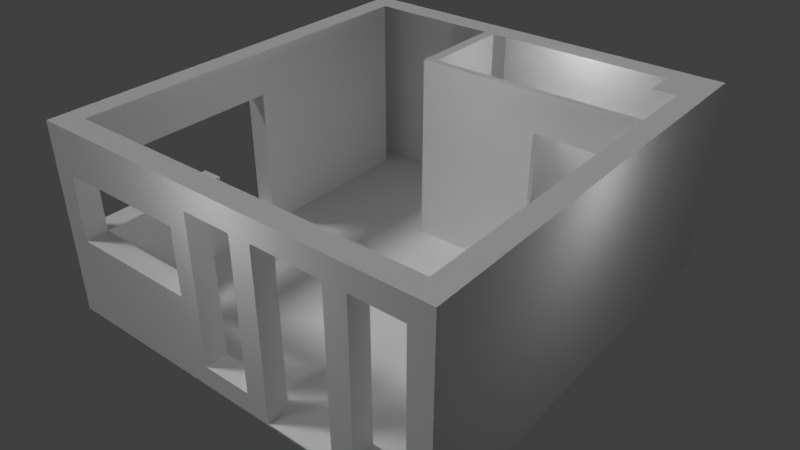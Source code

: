 # Source: margo_lakasa.blend  (saved by Blender 2.79.0; exported with 4.5.12 LTS)
import bpy
from mathutils import Matrix  # noqa: F401  (used for matrix-valued properties, if any)

bpy.ops.wm.read_factory_settings(use_empty=True)
scene = bpy.context.scene
scene.name = 'Scene'

# ---- collections
col_collection_1 = bpy.data.collections.new('Collection 1'); scene.collection.children.link(col_collection_1)

# ---- materials (node trees are filled in below, after node groups)
mat_material = bpy.data.materials.new('Material')
mat_material.alpha_threshold = 0.0
mat_material.use_transparent_shadow = False
mat_material.roughness = 0.5
mat_material.line_color = (0.0, 0.0, 0.0, 1.0)

# ---- material node trees

# ---- world
world_world = bpy.data.worlds.new('World'); scene.world = world_world
world_world.color = (0.05088, 0.05088, 0.05088)
world_world.use_sun_shadow = False
world_world.sun_shadow_jitter_overblur = 0.0
world_world.cycles.sampling_method = 'MANUAL'

# ---- cameras
cam_camera = bpy.data.cameras.new('Camera')
cam_camera.clip_end = 100.0
cam_camera.lens = 35.0
cam_camera.sensor_width = 32.0
cam_camera.sensor_height = 18.0
cam_camera.ortho_scale = 7.314
cam_camera.dof.focus_distance = 0.0
cam_camera.dof.aperture_fstop = 128.0

# ---- lights
light_lamp_004 = bpy.data.lights.new('Lamp.004', 'POINT')
light_lamp_004.transmission_factor = 0.0
light_lamp_004.cutoff_distance = 30.0
light_lamp_004.energy = 20.0
light_lamp_004.shadow_buffer_clip_start = 1.001
light_lamp_004.shadow_soft_size = 0.1
light_lamp_004.shadow_maximum_resolution = 0.006
light_lamp_004.use_absolute_resolution = True
light_lamp_003 = bpy.data.lights.new('Lamp.003', 'POINT')
light_lamp_003.transmission_factor = 0.0
light_lamp_003.cutoff_distance = 30.0
light_lamp_003.energy = 20.0
light_lamp_003.shadow_buffer_clip_start = 1.001
light_lamp_003.shadow_soft_size = 0.1
light_lamp_003.shadow_maximum_resolution = 0.006
light_lamp_003.use_absolute_resolution = True
light_lamp_002 = bpy.data.lights.new('Lamp.002', 'POINT')
light_lamp_002.transmission_factor = 0.0
light_lamp_002.cutoff_distance = 30.0
light_lamp_002.energy = 20.0
light_lamp_002.shadow_buffer_clip_start = 1.001
light_lamp_002.shadow_soft_size = 0.1
light_lamp_002.shadow_maximum_resolution = 0.006
light_lamp_002.use_absolute_resolution = True
light_lamp_001 = bpy.data.lights.new('Lamp.001', 'POINT')
light_lamp_001.transmission_factor = 0.0
light_lamp_001.cutoff_distance = 30.0
light_lamp_001.energy = 20.0
light_lamp_001.shadow_buffer_clip_start = 1.001
light_lamp_001.shadow_soft_size = 0.1
light_lamp_001.shadow_maximum_resolution = 0.006
light_lamp_001.use_absolute_resolution = True
light_lamp = bpy.data.lights.new('Lamp', 'SUN')
light_lamp.transmission_factor = 0.0
light_lamp.cutoff_distance = 30.0
light_lamp.angle = 0.1993
light_lamp.energy = 1.0
light_lamp.shadow_buffer_clip_start = 1.001
light_lamp.shadow_soft_size = 0.1
light_lamp.shadow_cascade_max_distance = 1000.0

# ---- meshes
me_cube = bpy.data.meshes.new('Cube')
me_cube.from_pydata([(-0.8003, 3.461, 1.349), (-0.8003, 2.061, 1.349), (2.27, 2.061, -1.301), (-2.65, 3.461, -1.301), (-2.65, 3.461, 1.349), (2.27, 2.061, 1.349), (-0.8003, 3.461, -1.301), (-2.65, -1.819, 1.349), (2.279, -1.819, -1.301), (2.279, -1.819, 1.349), (2.27, 2.151, -1.301), (-0.8003, 2.061, -1.301), (-2.65, -1.819, -1.301), (0.9197, 2.061, 0.7989), (1.83, 2.061, 0.7989), (1.83, 2.061, -1.276), (0.9197, 2.061, -1.276), (0.9197, 2.151, -1.276), (1.83, 2.151, -1.276), (1.83, 2.151, 0.7989), (0.9197, 2.151, 0.7989), (2.27, 2.151, 1.349), (2.27, 3.031, -1.301), (2.27, 3.031, 1.349), (1.95, 3.031, -1.301), (1.95, 3.031, 1.349), (-0.6503, 3.461, -1.301), (-0.6503, 3.461, 1.349), (1.95, 3.461, 1.349), (1.95, 3.461, -1.301), (-0.6503, 2.151, -1.301), (-0.6503, 2.151, 1.349), (2.279, -1.819, -1.011), (1.609, -1.819, -1.011), (2.279, -1.819, 1.039), (1.609, -1.819, 1.039), (2.279, -2.119, -1.011), (1.609, -2.119, -1.011), (2.279, -2.119, 1.039), (1.609, -2.119, 1.039), (0.06871, -1.819, -1.011), (-0.6013, -1.819, -1.011), (0.06871, -1.819, 1.039), (-0.6013, -1.819, 1.039), (0.06871, -2.119, -1.011), (-0.6013, -2.119, -1.011), (0.06871, -2.119, 1.039), (-0.6013, -2.119, 1.039), (1.309, -1.819, -1.277), (0.3687, -1.819, -1.277), (1.309, -1.819, 1.045), (0.3687, -1.819, 1.045), (1.309, -2.119, -1.277), (0.3687, -2.119, -1.277), (1.309, -2.119, 1.045), (0.3687, -2.119, 1.045), (-2.65, -1.819, 0.7489), (-0.8703, -1.819, 0.7489), (-2.65, -1.819, -0.1511), (-0.8703, -1.819, -0.1511), (-2.65, -2.119, 0.7489), (-0.8703, -2.119, 0.7489), (-2.65, -2.119, -0.1511), (-0.8703, -2.119, -0.1511), (-2.65, -0.03879, 0.7489), (-2.65, -0.03879, -0.1511), (-2.95, -1.819, 0.7489), (-2.95, -1.819, -0.1511), (-2.95, -0.03879, 0.7489), (-2.95, -0.03879, -0.1511), (-2.65, 0.8612, 0.7489), (-2.95, 0.8612, 0.7489), (-2.65, 0.8612, -1.031), (-2.95, 0.8612, -1.031), (-2.65, -0.03879, -1.031), (-2.95, -0.03879, -1.031), (-2.95, -1.819, 1.349), (-2.95, 3.461, -1.301), (-2.95, 3.461, 1.349), (-2.95, -1.819, -1.301), (-2.65, -2.119, 1.349), (2.279, -2.119, -1.301), (2.279, -2.119, 1.349), (-2.65, -2.119, -1.301), (-2.95, -2.119, 1.349), (-2.95, -2.119, -1.301), (2.57, 2.062, -1.301), (2.57, 2.062, 1.349), (2.579, -1.818, -1.301), (2.579, -1.818, 1.349), (2.57, 2.152, -1.301), (2.57, 2.152, 1.349), (2.57, 3.032, -1.301), (2.57, 3.032, 1.349), (2.579, -2.118, -1.301), (2.579, -2.118, 1.349), (2.27, 3.031, -1.301), (2.27, 3.031, 1.349), (2.57, 3.032, -1.301), (2.57, 3.032, 1.349), (2.269, 3.459, -1.301), (2.269, 3.459, 1.349), (2.569, 3.46, -1.301), (2.569, 3.46, 1.349), (-0.6503, 3.461, 1.349), (-0.6503, 3.461, -1.301), (-0.8003, 3.461, -1.301), (-0.8003, 3.461, 1.349), (-0.7994, 3.791, -1.301), (-0.7994, 3.791, 1.349), (-2.649, 3.791, -1.301), (-2.649, 3.791, 1.349), (1.951, 3.791, -1.301), (1.951, 3.791, 1.349), (-0.6494, 3.791, -1.301), (-0.6494, 3.791, 1.349), (-2.949, 3.791, -1.301), (-2.949, 3.791, 1.349), (2.27, 3.789, -1.301), (2.27, 3.789, 1.349), (2.57, 3.789, -1.301), (2.57, 3.789, 1.349), (-0.7994, 3.791, -1.301), (-0.6494, 3.791, -1.301), (-0.7994, 3.791, 1.349), (-0.6494, 3.791, 1.349)], [(7, 12)], [(100, 29, 112, 118), (82, 95, 89, 9), (2, 5, 14, 15), (6, 11, 1, 0), (6, 3, 11), (3, 12, 11), (11, 2, 15, 16), (1, 11, 16, 13), (5, 87, 91, 21), (14, 19, 18, 15), (16, 17, 20, 13), (15, 18, 17, 16), (13, 20, 19, 14), (1, 13, 14, 5), (22, 23, 25, 24), (24, 25, 28, 29), (27, 26, 114, 115), (19, 21, 10, 18), (27, 31, 30, 26), (19, 20, 31, 21), (20, 17, 30, 31), (17, 18, 10, 30), (22, 24, 10), (30, 10, 24), (24, 29, 26, 30), (5, 21, 31, 1), (1, 31, 27, 0), (2, 11, 12, 8), (42, 40, 44, 46), (43, 42, 46, 47), (34, 32, 36, 38), (35, 34, 38, 39), (33, 35, 39, 37), (32, 33, 37, 36), (41, 43, 47, 45), (40, 41, 45, 44), (33, 48, 50, 35), (33, 32, 8), (49, 51, 55, 53), (48, 49, 53, 52), (50, 48, 52, 54), (51, 50, 54, 55), (35, 50, 9, 34), (7, 9, 50, 51), (58, 56, 60, 62), (59, 58, 62, 63), (57, 59, 63, 61), (56, 57, 61, 60), (56, 58, 67, 66), (68, 71, 70, 64), (64, 56, 66, 68), (58, 65, 69, 67), (48, 33, 8), (12, 49, 48, 8), (42, 51, 49, 40), (42, 43, 7, 51), (56, 7, 43, 57), (40, 49, 12, 41), (58, 59, 41, 12), (41, 59, 57, 43), (71, 73, 72, 70), (73, 75, 74, 72), (69, 65, 74, 75), (4, 7, 64, 70), (3, 4, 70, 72), (12, 3, 72, 74), (65, 58, 12, 74), (64, 7, 56), (12, 79, 77, 3), (85, 79, 12, 83), (76, 7, 4, 78), (7, 80, 82, 9), (85, 84, 76, 66), (84, 80, 7, 76), (8, 81, 83, 12), (66, 67, 79, 85), (67, 69, 75, 79), (66, 76, 68), (71, 68, 76, 78), (73, 77, 79, 75), (73, 71, 78, 77), (80, 84, 60), (60, 84, 85, 62), (85, 83, 62), (62, 45, 63), (62, 83, 45), (86, 87, 89, 88), (90, 92, 93, 91), (8, 2, 86, 88), (87, 86, 90, 91), (5, 9, 89, 87), (10, 21, 23, 22), (5, 2, 8, 9), (10, 22, 92, 90), (23, 21, 91, 93), (8, 88, 94, 81), (92, 22, 96, 98), (95, 82, 81, 94), (88, 89, 95, 94), (37, 81, 36), (37, 52, 81), (53, 83, 81, 52), (45, 83, 53, 44), (45, 47, 61, 63), (61, 47, 80, 60), (46, 82, 80, 47), (39, 38, 82), (39, 82, 54), (37, 39, 54, 52), (46, 44, 53, 55), (82, 46, 55), (54, 82, 55), (100, 29, 24, 96), (22, 23, 97, 96), (93, 92, 98, 99), (23, 93, 99, 97), (104, 105, 123, 125), (97, 99, 103, 101), (99, 98, 102, 103), (98, 96, 100, 102), (28, 25, 97, 101), (78, 4, 111, 117), (107, 104, 125, 124), (105, 106, 122, 123), (110, 108, 109, 111), (112, 113, 115, 114), (118, 119, 121, 120), (112, 113, 119, 118), (111, 110, 116, 117), (122, 124, 125, 123), (103, 102, 120, 121), (106, 107, 124, 122), (6, 0, 109, 108), (28, 27, 115, 113), (102, 100, 118, 120), (26, 29, 112, 114), (101, 103, 121, 119), (3, 6, 108, 110), (28, 101, 119, 113), (77, 78, 117, 116), (3, 77, 116, 110), (0, 4, 111, 109)])
me_cube.materials.append(mat_material)
me_cube.use_remesh_preserve_volume = False
me_cube.use_remesh_preserve_attributes = False
me_cube.use_mirror_vertex_groups = False
me_cube.update()

# ---- objects
ob_lamp_004 = bpy.data.objects.new('Lamp.004', light_lamp_004)
ob_lamp_003 = bpy.data.objects.new('Lamp.003', light_lamp_003)
ob_lamp_002 = bpy.data.objects.new('Lamp.002', light_lamp_002)
ob_lamp_001 = bpy.data.objects.new('Lamp.001', light_lamp_001)
ob_empty = bpy.data.objects.new('Empty', None)
ob_camera = bpy.data.objects.new('Camera', cam_camera)
ob_wall = bpy.data.objects.new('Wall', me_cube)
ob_lamp = bpy.data.objects.new('Lamp', light_lamp)

# ---- transforms, parenting, visibility, modifiers, constraints
ob_lamp_004.location = (5.301, -1.805, 1.665)
ob_lamp_004.rotation_euler = (0.6503, 0.05522, 3.835)
ob_lamp_004.lock_rotations_4d = False
ob_lamp_004.empty_display_type = 'ARROWS'
ob_lamp_004.color = (0.0, 0.0, 0.0, 0.0)
ob_lamp_004.lineart.crease_threshold = 0.0
ob_lamp_003.location = (1.526, -5.731, 1.665)
ob_lamp_003.rotation_euler = (0.6503, 0.05522, 3.835)
ob_lamp_003.lock_rotations_4d = False
ob_lamp_003.empty_display_type = 'ARROWS'
ob_lamp_003.color = (0.0, 0.0, 0.0, 0.0)
ob_lamp_003.lineart.crease_threshold = 0.0
ob_lamp_002.location = (2.335, 0.3525, 1.665)
ob_lamp_002.rotation_euler = (0.6503, 0.05522, 3.835)
ob_lamp_002.lock_rotations_4d = False
ob_lamp_002.empty_display_type = 'ARROWS'
ob_lamp_002.color = (0.0, 0.0, 0.0, 0.0)
ob_lamp_002.lineart.crease_threshold = 0.0
ob_lamp_001.location = (1.688, -2.236, 1.665)
ob_lamp_001.rotation_euler = (0.6503, 0.05522, 3.835)
ob_lamp_001.lock_rotations_4d = False
ob_lamp_001.empty_display_type = 'ARROWS'
ob_lamp_001.color = (0.0, 0.0, 0.0, 0.0)
ob_lamp_001.lineart.crease_threshold = 0.0
ob_empty.location = (1.528, -1.728, 0.0)
ob_empty.empty_image_offset = (0.0, 0.0)
ob_empty.lineart.crease_threshold = 0.0
ob_camera.location = (7.506, -9.049, 5.827)
ob_camera.rotation_euler = (1.109, 0.0, 0.8149)
ob_camera.lock_rotations_4d = False
ob_camera.empty_display_type = 'ARROWS'
ob_camera.color = (0.0, 0.0, 0.0, 0.0)
ob_camera.display_type = 'WIRE'
ob_camera.lineart.crease_threshold = 0.0
_c = ob_camera.constraints.new('TRACK_TO'); _c.name = 'Track To'
_c.target = ob_empty
ob_wall.location = (1.65, -2.461, 0.3011)
ob_wall.lock_rotations_4d = False
ob_wall.empty_display_type = 'ARROWS'
ob_wall.lineart.crease_threshold = 0.0
ob_lamp.location = (-3.907, -1.409, 5.904)
ob_lamp.rotation_euler = (0.6503, 0.05522, 5.18)
ob_lamp.lock_rotations_4d = False
ob_lamp.empty_display_type = 'ARROWS'
ob_lamp.color = (0.0, 0.0, 0.0, 0.0)
ob_lamp.lineart.crease_threshold = 0.0

# ---- collection membership
col_collection_1.objects.link(ob_lamp_004)
col_collection_1.objects.link(ob_lamp_003)
col_collection_1.objects.link(ob_lamp_002)
col_collection_1.objects.link(ob_lamp_001)
col_collection_1.objects.link(ob_empty)
col_collection_1.objects.link(ob_camera)
col_collection_1.objects.link(ob_wall)
col_collection_1.objects.link(ob_lamp)

# ---- scene / render settings (as saved in the file)
scene.camera = ob_camera
scene.frame_start = 1; scene.frame_end = 250; scene.frame_set(1)
scene.render.engine = 'BLENDER_EEVEE_NEXT'
scene.render.image_settings.file_format = 'JPEG'
scene.render.resolution_percentage = 50
scene.render.dither_intensity = 0.0
scene.cycles.use_denoising = False
scene.cycles.samples = 128
scene.cycles.sampling_pattern = 'TABULATED_SOBOL'
scene.cycles.use_adaptive_sampling = False
scene.cycles.use_light_tree = False
scene.cycles.blur_glossy = 0.0
scene.cycles.sample_clamp_indirect = 0.0
scene.view_settings.view_transform = 'Standard'
bpy.context.view_layer.update()
